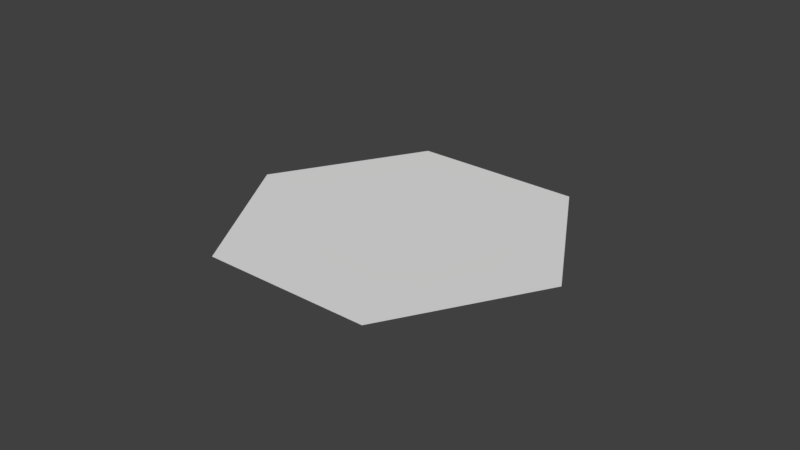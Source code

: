 # Source: Hex.blend  (saved by Blender 2.78.0; exported with 4.5.12 LTS)
import bpy
from mathutils import Matrix  # noqa: F401  (used for matrix-valued properties, if any)

bpy.ops.wm.read_factory_settings(use_empty=True)
scene = bpy.context.scene
scene.name = 'Scene'

# ---- collections
col_collection_1 = bpy.data.collections.new('Collection 1'); scene.collection.children.link(col_collection_1)

# ---- world
world_world = bpy.data.worlds.new('World'); scene.world = world_world
world_world.color = (0.05088, 0.05088, 0.05088)
world_world.use_sun_shadow = False
world_world.sun_shadow_jitter_overblur = 0.0
world_world.cycles.sampling_method = 'MANUAL'

# ---- meshes
me_circle = bpy.data.meshes.new('Circle')
me_circle.from_pydata([(0.0, 1.0, 0.0), (-0.866, 0.5, 0.0), (-0.866, -0.5, 0.0), (8.742e-08, -1.0, 0.0), (0.866, -0.5, 0.0), (0.866, 0.5, 0.0), (-1.192e-07, -1.49e-07, 0.0)], [], [(6, 3, 4), (3, 6, 2), (1, 2, 6), (0, 1, 6), (4, 5, 6), (5, 0, 6)])
me_circle.use_remesh_preserve_volume = False
me_circle.use_remesh_preserve_attributes = False
me_circle.use_mirror_vertex_groups = False
me_circle.update()

# ---- objects
ob_circle = bpy.data.objects.new('Circle', me_circle)

# ---- transforms, parenting, visibility, modifiers, constraints
ob_circle.location = (0.0, 0.0, 0.0)
ob_circle.rotation_euler = (0.0, -0.0, 0.5236)
ob_circle.lineart.crease_threshold = 0.0

# ---- collection membership
col_collection_1.objects.link(ob_circle)

# ---- scene / render settings (as saved in the file)
scene.frame_start = 1; scene.frame_end = 250; scene.frame_set(0)
scene.render.engine = 'BLENDER_EEVEE_NEXT'
scene.render.resolution_percentage = 50
scene.render.dither_intensity = 0.0
scene.cycles.use_denoising = False
scene.cycles.samples = 128
scene.cycles.sampling_pattern = 'TABULATED_SOBOL'
scene.cycles.light_sampling_threshold = 0.0
scene.cycles.use_adaptive_sampling = False
scene.cycles.use_light_tree = False
scene.cycles.blur_glossy = 0.0
scene.cycles.sample_clamp_indirect = 0.0
scene.view_settings.view_transform = 'Standard'
bpy.context.view_layer.update()

# ---- added for rendering (the .blend has no active camera and no usable light): camera, sun
cam_auto = bpy.data.cameras.new('AutoCamera')
cam_auto.lens = 50.0
cam_auto.sensor_width = 36.0
cam_auto.clip_end = 1000.0
ob_auto_camera = bpy.data.objects.new('AutoCamera', cam_auto)
scene.collection.objects.link(ob_auto_camera)
ob_auto_camera.location = (3.33595, -4.00313, 2.66876)
ob_auto_camera.rotation_euler = (1.09748, -7.21219e-08, 0.694738)
scene.camera = ob_auto_camera
light_auto_sun = bpy.data.lights.new('AutoSun', 'SUN')
light_auto_sun.energy = 3.0
light_auto_sun.angle = 0.0523599
ob_auto_sun = bpy.data.objects.new('AutoSun', light_auto_sun)
scene.collection.objects.link(ob_auto_sun)
ob_auto_sun.rotation_euler = (0.872665, 0.174533, 0.523599)
bpy.context.view_layer.update()
